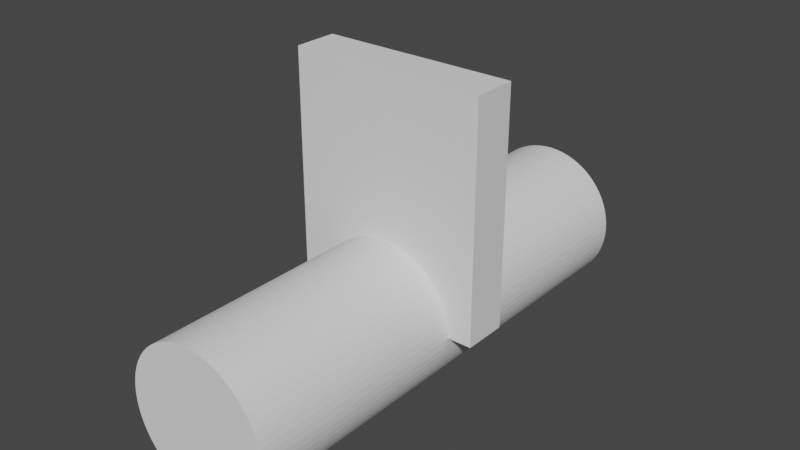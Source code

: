 # Source: arch.blend  (saved by Blender 2.93.21; exported with 4.5.12 LTS)
import bpy
from mathutils import Matrix  # noqa: F401  (used for matrix-valued properties, if any)

bpy.ops.wm.read_factory_settings(use_empty=True)
scene = bpy.context.scene
scene.name = 'Scene'

# ---- collections
col_collection = bpy.data.collections.new('Collection'); scene.collection.children.link(col_collection)

# ---- world
world_world = bpy.data.worlds.new('World'); scene.world = world_world
world_world.use_nodes = True; world_world.node_tree.nodes.clear()
_N = world_world.node_tree.nodes; _L = world_world.node_tree.links
n0 = _N.new('ShaderNodeOutputWorld'); n0.name = 'World Output'; n0.location = (300, 300)
n1 = _N.new('ShaderNodeBackground'); n1.name = 'Background'; n1.location = (10, 300)
n1.inputs[0].default_value = (0.05088, 0.05088, 0.05088, 1.0)
_L.new(n1.outputs[0], n0.inputs[0])
n0.is_active_output = True
world_world.color = (0.05088, 0.05088, 0.05088)
world_world.use_sun_shadow = False
world_world.sun_shadow_jitter_overblur = 0.0

# ---- meshes
me_cube_001 = bpy.data.meshes.new('Cube.001')
me_cube_001.from_pydata([(1.33, -0.2984, 0.0), (1.33, -0.2984, 3.167), (-1.33, -0.2984, 0.0), (-1.33, -0.2984, 3.167), (1.33, 0.2984, 0.0), (1.33, 0.2984, 3.167), (-1.33, 0.2984, 0.0), (-1.33, 0.2984, 3.167)], [], [(0, 1, 3, 2), (2, 3, 7, 6), (6, 7, 5, 4), (4, 5, 1, 0), (2, 6, 4, 0), (7, 3, 1, 5)])
_uv = me_cube_001.uv_layers.new(name='UVMap')
_uv.uv.foreach_set('vector', [0.375, 0.0, 0.625, 0.0, 0.625, 0.25, 0.375, 0.25, 0.375, 0.25, 0.625, 0.25, 0.625, 0.5, 0.375, 0.5, 0.375, 0.5, 0.625, 0.5, 0.625, 0.75, 0.375, 0.75, 0.375, 0.75, 0.625, 0.75, 0.625, 1.0, 0.375, 1.0, 0.125, 0.5, 0.375, 0.5, 0.375, 0.75, 0.125, 0.75, 0.625, 0.5, 0.875, 0.5, 0.875, 0.75, 0.625, 0.75])
me_cube_001.use_remesh_fix_poles = True
me_cube_001.use_remesh_preserve_attributes = False
me_cube_001.update()
me_cylinder_001 = bpy.data.meshes.new('Cylinder.001')
me_cylinder_001.from_pydata([(-1.0, -3.39, -7.55e-08), (-1.0, 3.39, -7.55e-08), (-0.9952, -3.39, -0.09802), (-0.9952, 3.39, -0.09802), (-0.9808, -3.39, -0.1951), (-0.9808, 3.39, -0.1951), (-0.9569, -3.39, -0.2903), (-0.9569, 3.39, -0.2903), (-0.9239, -3.39, -0.3827), (-0.9239, 3.39, -0.3827), (-0.8819, -3.39, -0.4714), (-0.8819, 3.39, -0.4714), (-0.8315, -3.39, -0.5556), (-0.8315, 3.39, -0.5556), (-0.773, -3.39, -0.6344), (-0.773, 3.39, -0.6344), (-0.7071, -3.39, -0.7071), (-0.7071, 3.39, -0.7071), (-0.6344, -3.39, -0.773), (-0.6344, 3.39, -0.773), (-0.5556, -3.39, -0.8315), (-0.5556, 3.39, -0.8315), (-0.4714, -3.39, -0.8819), (-0.4714, 3.39, -0.8819), (-0.3827, -3.39, -0.9239), (-0.3827, 3.39, -0.9239), (-0.2903, -3.39, -0.9569), (-0.2903, 3.39, -0.9569), (-0.1951, -3.39, -0.9808), (-0.1951, 3.39, -0.9808), (-0.09802, -3.39, -0.9952), (-0.09802, 3.39, -0.9952), (6.715e-07, -3.39, -1.0), (-4.331e-07, 3.39, -1.0), (0.09802, -3.39, -0.9952), (0.09802, 3.39, -0.9952), (0.1951, -3.39, -0.9808), (0.1951, 3.39, -0.9808), (0.2903, -3.39, -0.9569), (0.2903, 3.39, -0.9569), (0.3827, -3.39, -0.9239), (0.3827, 3.39, -0.9239), (0.4714, -3.39, -0.8819), (0.4714, 3.39, -0.8819), (0.5556, -3.39, -0.8315), (0.5556, 3.39, -0.8315), (0.6344, -3.39, -0.773), (0.6344, 3.39, -0.773), (0.7071, -3.39, -0.7071), (0.7071, 3.39, -0.7071), (0.773, -3.39, -0.6344), (0.773, 3.39, -0.6344), (0.8315, -3.39, -0.5556), (0.8315, 3.39, -0.5556), (0.8819, -3.39, -0.4714), (0.8819, 3.39, -0.4714), (0.9239, -3.39, -0.3827), (0.9239, 3.39, -0.3827), (0.9569, -3.39, -0.2903), (0.9569, 3.39, -0.2903), (0.9808, -3.39, -0.1951), (0.9808, 3.39, -0.1951), (0.9952, -3.39, -0.09802), (0.9952, 3.39, -0.09802), (1.0, -3.39, 1.629e-07), (1.0, 3.39, 1.629e-07), (0.9952, -3.39, 0.09802), (0.9952, 3.39, 0.09802), (0.9808, -3.39, 0.1951), (0.9808, 3.39, 0.1951), (0.9569, -3.39, 0.2903), (0.9569, 3.39, 0.2903), (0.9239, -3.39, 0.3827), (0.9239, 3.39, 0.3827), (0.8819, -3.39, 0.4714), (0.8819, 3.39, 0.4714), (0.8315, -3.39, 0.5556), (0.8315, 3.39, 0.5556), (0.773, -3.39, 0.6344), (0.773, 3.39, 0.6344), (0.7071, -3.39, 0.7071), (0.7071, 3.39, 0.7071), (0.6344, -3.39, 0.773), (0.6344, 3.39, 0.773), (0.5556, -3.39, 0.8315), (0.5556, 3.39, 0.8315), (0.4714, -3.39, 0.8819), (0.4714, 3.39, 0.8819), (0.3827, -3.39, 0.9239), (0.3827, 3.39, 0.9239), (0.2903, -3.39, 0.9569), (0.2903, 3.39, 0.9569), (0.1951, -3.39, 0.9808), (0.1951, 3.39, 0.9808), (0.09802, -3.39, 0.9952), (0.09802, 3.39, 0.9952), (4.649e-07, -3.39, 1.0), (-6.397e-07, 3.39, 1.0), (-0.09802, -3.39, 0.9952), (-0.09802, 3.39, 0.9952), (-0.1951, -3.39, 0.9808), (-0.1951, 3.39, 0.9808), (-0.2903, -3.39, 0.9569), (-0.2903, 3.39, 0.9569), (-0.3827, -3.39, 0.9239), (-0.3827, 3.39, 0.9239), (-0.4714, -3.39, 0.8819), (-0.4714, 3.39, 0.8819), (-0.5556, -3.39, 0.8315), (-0.5556, 3.39, 0.8315), (-0.6344, -3.39, 0.773), (-0.6344, 3.39, 0.773), (-0.7071, -3.39, 0.7071), (-0.7071, 3.39, 0.7071), (-0.773, -3.39, 0.6344), (-0.773, 3.39, 0.6344), (-0.8315, -3.39, 0.5556), (-0.8315, 3.39, 0.5556), (-0.8819, -3.39, 0.4714), (-0.8819, 3.39, 0.4714), (-0.9239, -3.39, 0.3827), (-0.9239, 3.39, 0.3827), (-0.9569, -3.39, 0.2903), (-0.9569, 3.39, 0.2903), (-0.9808, -3.39, 0.1951), (-0.9808, 3.39, 0.1951), (-0.9952, -3.39, 0.09802), (-0.9952, 3.39, 0.09802)], [], [(0, 1, 3, 2), (2, 3, 5, 4), (4, 5, 7, 6), (6, 7, 9, 8), (8, 9, 11, 10), (10, 11, 13, 12), (12, 13, 15, 14), (14, 15, 17, 16), (16, 17, 19, 18), (18, 19, 21, 20), (20, 21, 23, 22), (22, 23, 25, 24), (24, 25, 27, 26), (26, 27, 29, 28), (28, 29, 31, 30), (30, 31, 33, 32), (32, 33, 35, 34), (34, 35, 37, 36), (36, 37, 39, 38), (38, 39, 41, 40), (40, 41, 43, 42), (42, 43, 45, 44), (44, 45, 47, 46), (46, 47, 49, 48), (48, 49, 51, 50), (50, 51, 53, 52), (52, 53, 55, 54), (54, 55, 57, 56), (56, 57, 59, 58), (58, 59, 61, 60), (60, 61, 63, 62), (62, 63, 65, 64), (64, 65, 67, 66), (66, 67, 69, 68), (68, 69, 71, 70), (70, 71, 73, 72), (72, 73, 75, 74), (74, 75, 77, 76), (76, 77, 79, 78), (78, 79, 81, 80), (80, 81, 83, 82), (82, 83, 85, 84), (84, 85, 87, 86), (86, 87, 89, 88), (88, 89, 91, 90), (90, 91, 93, 92), (92, 93, 95, 94), (94, 95, 97, 96), (96, 97, 99, 98), (98, 99, 101, 100), (100, 101, 103, 102), (102, 103, 105, 104), (104, 105, 107, 106), (106, 107, 109, 108), (108, 109, 111, 110), (110, 111, 113, 112), (112, 113, 115, 114), (114, 115, 117, 116), (116, 117, 119, 118), (118, 119, 121, 120), (120, 121, 123, 122), (122, 123, 125, 124), (3, 1, 127, 125, 123, 121, 119, 117, 115, 113, 111, 109, 107, 105, 103, 101, 99, 97, 95, 93, 91, 89, 87, 85, 83, 81, 79, 77, 75, 73, 71, 69, 67, 65, 63, 61, 59, 57, 55, 53, 51, 49, 47, 45, 43, 41, 39, 37, 35, 33, 31, 29, 27, 25, 23, 21, 19, 17, 15, 13, 11, 9, 7, 5), (124, 125, 127, 126), (126, 127, 1, 0), (0, 2, 4, 6, 8, 10, 12, 14, 16, 18, 20, 22, 24, 26, 28, 30, 32, 34, 36, 38, 40, 42, 44, 46, 48, 50, 52, 54, 56, 58, 60, 62, 64, 66, 68, 70, 72, 74, 76, 78, 80, 82, 84, 86, 88, 90, 92, 94, 96, 98, 100, 102, 104, 106, 108, 110, 112, 114, 116, 118, 120, 122, 124, 126)])
_uv = me_cylinder_001.uv_layers.new(name='UVMap')
_uv.uv.foreach_set('vector', [1.0, 0.5, 1.0, 1.0, 0.9844, 1.0, 0.9844, 0.5, 0.9844, 0.5, 0.9844, 1.0, 0.9688, 1.0, 0.9688, 0.5, 0.9688, 0.5, 0.9688, 1.0, 0.9531, 1.0, 0.9531, 0.5, 0.9531, 0.5, 0.9531, 1.0, 0.9375, 1.0, 0.9375, 0.5, 0.9375, 0.5, 0.9375, 1.0, 0.9219, 1.0, 0.9219, 0.5, 0.9219, 0.5, 0.9219, 1.0, 0.9062, 1.0, 0.9062, 0.5, 0.9062, 0.5, 0.9062, 1.0, 0.8906, 1.0, 0.8906, 0.5, 0.8906, 0.5, 0.8906, 1.0, 0.875, 1.0, 0.875, 0.5, 0.875, 0.5, 0.875, 1.0, 0.8594, 1.0, 0.8594, 0.5, 0.8594, 0.5, 0.8594, 1.0, 0.8438, 1.0, 0.8438, 0.5, 0.8438, 0.5, 0.8438, 1.0, 0.8281, 1.0, 0.8281, 0.5, 0.8281, 0.5, 0.8281, 1.0, 0.8125, 1.0, 0.8125, 0.5, 0.8125, 0.5, 0.8125, 1.0, 0.7969, 1.0, 0.7969, 0.5, 0.7969, 0.5, 0.7969, 1.0, 0.7812, 1.0, 0.7812, 0.5, 0.7812, 0.5, 0.7812, 1.0, 0.7656, 1.0, 0.7656, 0.5, 0.7656, 0.5, 0.7656, 1.0, 0.75, 1.0, 0.75, 0.5, 0.75, 0.5, 0.75, 1.0, 0.7344, 1.0, 0.7344, 0.5, 0.7344, 0.5, 0.7344, 1.0, 0.7188, 1.0, 0.7188, 0.5, 0.7188, 0.5, 0.7188, 1.0, 0.7031, 1.0, 0.7031, 0.5, 0.7031, 0.5, 0.7031, 1.0, 0.6875, 1.0, 0.6875, 0.5, 0.6875, 0.5, 0.6875, 1.0, 0.6719, 1.0, 0.6719, 0.5, 0.6719, 0.5, 0.6719, 1.0, 0.6562, 1.0, 0.6562, 0.5, 0.6562, 0.5, 0.6562, 1.0, 0.6406, 1.0, 0.6406, 0.5, 0.6406, 0.5, 0.6406, 1.0, 0.625, 1.0, 0.625, 0.5, 0.625, 0.5, 0.625, 1.0, 0.6094, 1.0, 0.6094, 0.5, 0.6094, 0.5, 0.6094, 1.0, 0.5938, 1.0, 0.5938, 0.5, 0.5938, 0.5, 0.5938, 1.0, 0.5781, 1.0, 0.5781, 0.5, 0.5781, 0.5, 0.5781, 1.0, 0.5625, 1.0, 0.5625, 0.5, 0.5625, 0.5, 0.5625, 1.0, 0.5469, 1.0, 0.5469, 0.5, 0.5469, 0.5, 0.5469, 1.0, 0.5312, 1.0, 0.5312, 0.5, 0.5312, 0.5, 0.5312, 1.0, 0.5156, 1.0, 0.5156, 0.5, 0.5156, 0.5, 0.5156, 1.0, 0.5, 1.0, 0.5, 0.5, 0.5, 0.5, 0.5, 1.0, 0.4844, 1.0, 0.4844, 0.5, 0.4844, 0.5, 0.4844, 1.0, 0.4688, 1.0, 0.4688, 0.5, 0.4688, 0.5, 0.4688, 1.0, 0.4531, 1.0, 0.4531, 0.5, 0.4531, 0.5, 0.4531, 1.0, 0.4375, 1.0, 0.4375, 0.5, 0.4375, 0.5, 0.4375, 1.0, 0.4219, 1.0, 0.4219, 0.5, 0.4219, 0.5, 0.4219, 1.0, 0.4062, 1.0, 0.4062, 0.5, 0.4062, 0.5, 0.4062, 1.0, 0.3906, 1.0, 0.3906, 0.5, 0.3906, 0.5, 0.3906, 1.0, 0.375, 1.0, 0.375, 0.5, 0.375, 0.5, 0.375, 1.0, 0.3594, 1.0, 0.3594, 0.5, 0.3594, 0.5, 0.3594, 1.0, 0.3438, 1.0, 0.3438, 0.5, 0.3438, 0.5, 0.3438, 1.0, 0.3281, 1.0, 0.3281, 0.5, 0.3281, 0.5, 0.3281, 1.0, 0.3125, 1.0, 0.3125, 0.5, 0.3125, 0.5, 0.3125, 1.0, 0.2969, 1.0, 0.2969, 0.5, 0.2969, 0.5, 0.2969, 1.0, 0.2812, 1.0, 0.2812, 0.5, 0.2812, 0.5, 0.2812, 1.0, 0.2656, 1.0, 0.2656, 0.5, 0.2656, 0.5, 0.2656, 1.0, 0.25, 1.0, 0.25, 0.5, 0.25, 0.5, 0.25, 1.0, 0.2344, 1.0, 0.2344, 0.5, 0.2344, 0.5, 0.2344, 1.0, 0.2188, 1.0, 0.2188, 0.5, 0.2188, 0.5, 0.2188, 1.0, 0.2031, 1.0, 0.2031, 0.5, 0.2031, 0.5, 0.2031, 1.0, 0.1875, 1.0, 0.1875, 0.5, 0.1875, 0.5, 0.1875, 1.0, 0.1719, 1.0, 0.1719, 0.5, 0.1719, 0.5, 0.1719, 1.0, 0.1562, 1.0, 0.1562, 0.5, 0.1562, 0.5, 0.1562, 1.0, 0.1406, 1.0, 0.1406, 0.5, 0.1406, 0.5, 0.1406, 1.0, 0.125, 1.0, 0.125, 0.5, 0.125, 0.5, 0.125, 1.0, 0.1094, 1.0, 0.1094, 0.5, 0.1094, 0.5, 0.1094, 1.0, 0.09375, 1.0, 0.09375, 0.5, 0.09375, 0.5, 0.09375, 1.0, 0.07812, 1.0, 0.07812, 0.5, 0.07812, 0.5, 0.07812, 1.0, 0.0625, 1.0, 0.0625, 0.5, 0.0625, 0.5, 0.0625, 1.0, 0.04688, 1.0, 0.04688, 0.5, 0.04688, 0.5, 0.04688, 1.0, 0.03125, 1.0, 0.03125, 0.5, 0.2735, 0.4888, 0.25, 0.49, 0.2265, 0.4888, 0.2032, 0.4854, 0.1803, 0.4797, 0.1582, 0.4717, 0.1369, 0.4617, 0.1167, 0.4496, 0.09775, 0.4355, 0.08029, 0.4197, 0.06448, 0.4023, 0.05045, 0.3833, 0.03834, 0.3631, 0.02827, 0.3418, 0.02033, 0.3197, 0.01461, 0.2968, 0.01116, 0.2735, 0.01, 0.25, 0.01116, 0.2265, 0.01461, 0.2032, 0.02033, 0.1803, 0.02827, 0.1582, 0.03834, 0.1369, 0.05045, 0.1167, 0.06448, 0.09775, 0.08029, 0.08029, 0.09775, 0.06448, 0.1167, 0.05045, 0.1369, 0.03834, 0.1582, 0.02827, 0.1803, 0.02033, 0.2032, 0.01461, 0.2265, 0.01116, 0.25, 0.01, 0.2735, 0.01116, 0.2968, 0.01461, 0.3197, 0.02033, 0.3418, 0.02827, 0.3631, 0.03834, 0.3833, 0.05045, 0.4023, 0.06448, 0.4197, 0.08029, 0.4355, 0.09775, 0.4496, 0.1167, 0.4617, 0.1369, 0.4717, 0.1582, 0.4797, 0.1803, 0.4854, 0.2032, 0.4888, 0.2265, 0.49, 0.25, 0.4888, 0.2735, 0.4854, 0.2968, 0.4797, 0.3197, 0.4717, 0.3418, 0.4617, 0.3631, 0.4496, 0.3833, 0.4355, 0.4023, 0.4197, 0.4197, 0.4023, 0.4355, 0.3833, 0.4496, 0.3631, 0.4617, 0.3418, 0.4717, 0.3197, 0.4797, 0.2968, 0.4854, 0.03125, 0.5, 0.03125, 1.0, 0.01562, 1.0, 0.01562, 0.5, 0.01562, 0.5, 0.01562, 1.0, 0.0, 1.0, 0.0, 0.5, 0.75, 0.49, 0.7735, 0.4888, 0.7968, 0.4854, 0.8197, 0.4797, 0.8418, 0.4717, 0.8631, 0.4617, 0.8833, 0.4496, 0.9023, 0.4355, 0.9197, 0.4197, 0.9355, 0.4023, 0.9496, 0.3833, 0.9617, 0.3631, 0.9717, 0.3418, 0.9797, 0.3197, 0.9854, 0.2968, 0.9888, 0.2735, 0.99, 0.25, 0.9888, 0.2265, 0.9854, 0.2032, 0.9797, 0.1803, 0.9717, 0.1582, 0.9617, 0.1369, 0.9496, 0.1167, 0.9355, 0.09775, 0.9197, 0.08029, 0.9023, 0.06448, 0.8833, 0.05045, 0.8631, 0.03834, 0.8418, 0.02827, 0.8197, 0.02033, 0.7968, 0.01461, 0.7735, 0.01116, 0.75, 0.01, 0.7265, 0.01116, 0.7032, 0.01461, 0.6803, 0.02033, 0.6582, 0.02827, 0.6369, 0.03834, 0.6167, 0.05045, 0.5977, 0.06448, 0.5803, 0.08029, 0.5645, 0.09775, 0.5504, 0.1167, 0.5383, 0.1369, 0.5283, 0.1582, 0.5203, 0.1803, 0.5146, 0.2032, 0.5112, 0.2265, 0.51, 0.25, 0.5112, 0.2735, 0.5146, 0.2968, 0.5203, 0.3197, 0.5283, 0.3418, 0.5383, 0.3631, 0.5504, 0.3833, 0.5645, 0.4023, 0.5803, 0.4197, 0.5977, 0.4355, 0.6167, 0.4496, 0.6369, 0.4617, 0.6582, 0.4717, 0.6803, 0.4797, 0.7032, 0.4854, 0.7265, 0.4888])
me_cylinder_001.use_remesh_fix_poles = True
me_cylinder_001.use_remesh_preserve_attributes = False
me_cylinder_001.update()

# ---- objects
ob_arch = bpy.data.objects.new('arch', me_cube_001)
ob_cylinder = bpy.data.objects.new('Cylinder', me_cylinder_001)

# ---- transforms, parenting, visibility, modifiers, constraints
ob_arch.location = (0.0, 0.0, 0.0)
_m = ob_arch.modifiers.new('Boolean', 'BOOLEAN')
_m.object = ob_cylinder
ob_cylinder.location = (0.0, 0.0, 0.0)

# ---- collection membership
col_collection.objects.link(ob_arch)
col_collection.objects.link(ob_cylinder)

# ---- scene / render settings (as saved in the file)
scene.frame_start = 1; scene.frame_end = 250; scene.frame_set(1)
scene.render.engine = 'BLENDER_EEVEE_NEXT'
scene.cycles.use_denoising = False
scene.cycles.samples = 128
scene.cycles.sampling_pattern = 'TABULATED_SOBOL'
scene.cycles.use_adaptive_sampling = False
scene.cycles.use_light_tree = False
scene.view_settings.view_transform = 'Filmic'
bpy.context.view_layer.update()

# ---- added for rendering (the .blend has no active camera and no usable light): camera, sun
cam_auto = bpy.data.cameras.new('AutoCamera')
cam_auto.lens = 50.0
cam_auto.sensor_width = 36.0
cam_auto.clip_end = 1000.0
ob_auto_camera = bpy.data.objects.new('AutoCamera', cam_auto)
scene.collection.objects.link(ob_auto_camera)
ob_auto_camera.location = (7.76368, -9.31641, 7.29432)
ob_auto_camera.rotation_euler = (1.09748, -7.21219e-08, 0.694738)
scene.camera = ob_auto_camera
light_auto_sun = bpy.data.lights.new('AutoSun', 'SUN')
light_auto_sun.energy = 3.0
light_auto_sun.angle = 0.0523599
ob_auto_sun = bpy.data.objects.new('AutoSun', light_auto_sun)
scene.collection.objects.link(ob_auto_sun)
ob_auto_sun.rotation_euler = (0.872665, 0.174533, 0.523599)
bpy.context.view_layer.update()
